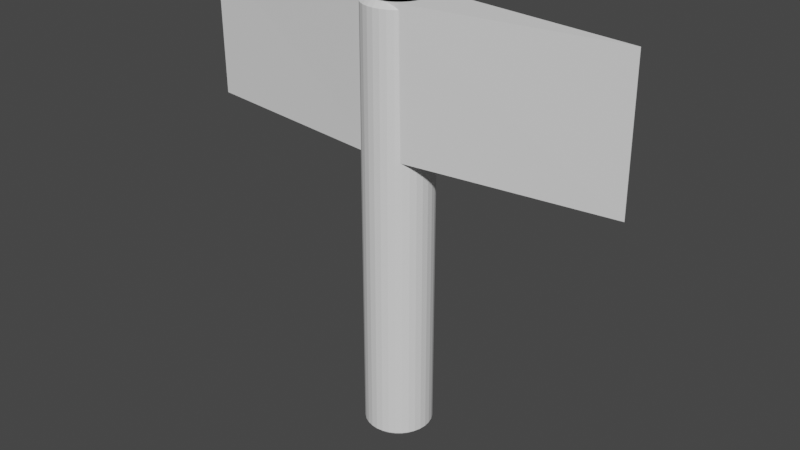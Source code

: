 # Source: Axe.blend  (saved by Blender 3.3.6; exported with 4.5.12 LTS)
import bpy
from mathutils import Matrix  # noqa: F401  (used for matrix-valued properties, if any)

bpy.ops.wm.read_factory_settings(use_empty=True)
scene = bpy.context.scene
scene.name = 'Scene'

# ---- collections
col_collection = bpy.data.collections.new('Collection'); scene.collection.children.link(col_collection)

# ---- world
world_world = bpy.data.worlds.new('World'); scene.world = world_world
world_world.use_nodes = True; world_world.node_tree.nodes.clear()
_N = world_world.node_tree.nodes; _L = world_world.node_tree.links
n0 = _N.new('ShaderNodeOutputWorld'); n0.name = 'World Output'; n0.location = (300, 300)
n1 = _N.new('ShaderNodeBackground'); n1.name = 'Background'; n1.location = (10, 300)
n1.inputs[0].default_value = (0.05088, 0.05088, 0.05088, 1.0)
_L.new(n1.outputs[0], n0.inputs[0])
n0.is_active_output = True
world_world.color = (0.05088, 0.05088, 0.05088)
world_world.use_sun_shadow = False
world_world.sun_shadow_jitter_overblur = 0.0

# ---- meshes
me_cylinder = bpy.data.meshes.new('Cylinder')
me_cylinder.from_pydata([(6.878, 0.009595, 5.82), (6.842, 0.00748, 10.08), (-6.756, 0.01438, 5.82), (6.878, 0.007445, 5.82), (-6.793, 0.002697, 10.08), (-6.793, 0.01419, 10.08), (6.842, 0.009631, 10.08), (-6.756, 0.002887, 5.82), (0.02423, 0.8492, 10.08), (0.02423, -0.8605, 10.08), (0.06103, 0.8776, 5.82), (0.06103, -0.8322, 5.82), (0.0, 0.8945, -3.061), (-2.01e-09, 1.023, -2.934), (0.1745, 0.8774, -3.061), (0.1995, 1.003, -2.934), (0.3423, 0.8264, -3.061), (0.3913, 0.9447, -2.934), (0.497, 0.7438, -3.061), (0.5681, 0.8502, -2.934), (0.6325, 0.6325, -3.061), (0.723, 0.723, -2.934), (0.7438, 0.497, -3.061), (0.8502, 0.5681, -2.934), (0.8264, 0.3423, -3.061), (0.9447, 0.3913, -2.934), (0.8774, 0.1745, -3.061), (1.003, 0.1995, -2.934), (0.8945, 0.0, -3.061), (1.023, 0.0, -2.934), (0.8774, -0.1745, -3.061), (1.003, -0.1995, -2.934), (0.8264, -0.3423, -3.061), (0.9447, -0.3913, -2.934), (0.7438, -0.497, -3.061), (0.8502, -0.5681, -2.934), (0.6325, -0.6325, -3.061), (0.723, -0.723, -2.934), (0.497, -0.7438, -3.061), (0.5681, -0.8502, -2.934), (0.3423, -0.8264, -3.061), (0.3913, -0.9447, -2.934), (0.1745, -0.8774, -3.061), (0.1995, -1.003, -2.934), (0.0, -0.8945, -3.061), (-2.01e-09, -1.023, -2.934), (-0.1745, -0.8774, -3.061), (-0.1995, -1.003, -2.934), (-0.3423, -0.8264, -3.061), (-0.3913, -0.9447, -2.934), (-0.497, -0.7438, -3.061), (-0.5681, -0.8502, -2.934), (-0.6325, -0.6325, -3.061), (-0.723, -0.723, -2.934), (-0.7438, -0.497, -3.061), (-0.8502, -0.5681, -2.934), (-0.8264, -0.3423, -3.061), (-0.9447, -0.3913, -2.934), (-0.8774, -0.1745, -3.061), (-1.003, -0.1995, -2.934), (-0.8945, 0.0, -3.061), (-1.023, 0.0, -2.934), (-0.8774, 0.1745, -3.061), (-1.003, 0.1995, -2.934), (-0.8264, 0.3423, -3.061), (-0.9447, 0.3913, -2.934), (-0.7438, 0.497, -3.061), (-0.8502, 0.5681, -2.934), (-0.6325, 0.6325, -3.061), (-0.723, 0.723, -2.934), (-0.497, 0.7438, -3.061), (-0.5681, 0.8502, -2.934), (-0.3423, 0.8264, -3.061), (-0.3913, 0.9447, -2.934), (-0.1745, 0.8774, -3.061), (-0.1995, 1.003, -2.934), (0.9447, 0.3913, 9.917), (0.7959, 0.3297, 10.08), (0.8449, 0.1681, 10.08), (1.003, 0.1995, 9.917), (-0.3913, 0.9447, 9.917), (-0.3297, 0.7959, 10.08), (-0.1681, 0.8449, 10.08), (-0.1995, 1.003, 9.917), (-0.1681, -0.8449, 10.08), (-0.1995, -1.003, 9.917), (0.7959, -0.3297, 10.08), (0.9447, -0.3913, 9.917), (0.3297, 0.7959, 10.08), (0.3913, 0.9447, 9.917), (-0.9447, -0.3913, 9.917), (-0.7959, -0.3297, 10.08), (-0.8449, -0.1681, 10.08), (-1.003, -0.1995, 9.917), (0.4786, -0.7163, 10.08), (0.5681, -0.8502, 9.917), (0.7163, 0.4786, 10.08), (0.8502, 0.5681, 9.917), (-0.723, 0.723, 9.917), (-0.6091, 0.6091, 10.08), (-0.4786, 0.7163, 10.08), (-0.5681, 0.8502, 9.917), (-2.048e-07, -1.023, 9.917), (-2.068e-07, -0.8615, 10.08), (1.003, -0.1995, 9.917), (0.8449, -0.1681, 10.08), (-2.048e-07, 1.023, 9.917), (-2.068e-07, 0.8615, 10.08), (-0.723, -0.723, 9.917), (-0.6091, -0.6091, 10.08), (-0.7163, -0.4786, 10.08), (-0.8502, -0.5681, 9.917), (0.723, -0.723, 9.917), (0.6091, -0.6091, 10.08), (0.723, 0.723, 9.917), (0.6091, 0.6091, 10.08), (-0.9447, 0.3913, 9.917), (-0.7959, 0.3297, 10.08), (-0.7163, 0.4786, 10.08), (-0.8502, 0.5681, 9.917), (0.1995, -1.003, 9.917), (0.1681, -0.8449, 10.08), (1.023, 0.0, 9.917), (0.8615, 0.0, 10.08), (0.1995, 1.003, 9.917), (0.1681, 0.8449, 10.08), (-0.3913, -0.9447, 9.917), (-0.3297, -0.7959, 10.08), (-0.4786, -0.7163, 10.08), (-0.5681, -0.8502, 9.917), (0.8502, -0.5681, 9.917), (0.7163, -0.4786, 10.08), (0.5681, 0.8502, 9.917), (0.4786, 0.7163, 10.08), (-1.023, 0.0, 9.917), (-0.8615, 0.0, 10.08), (-0.8449, 0.1681, 10.08), (-1.003, 0.1995, 9.917), (0.3913, -0.9447, 9.917), (0.3297, -0.7959, 10.08)], [], [(45, 102, 85, 47), (57, 90, 93, 59), (65, 116, 119, 67), (69, 98, 101, 71), (25, 76, 79, 27), (27, 79, 122, 29), (73, 80, 83, 75), (13, 106, 124, 15), (33, 87, 130, 35), (15, 124, 89, 17), (19, 132, 114, 21), (39, 95, 138, 41), (21, 114, 97, 23), (49, 126, 129, 51), (29, 122, 104, 31), (47, 85, 126, 49), (31, 104, 87, 33), (61, 134, 137, 63), (35, 130, 112, 37), (51, 129, 108, 53), (59, 93, 134, 61), (55, 111, 90, 57), (37, 112, 95, 39), (41, 138, 120, 43), (63, 137, 116, 65), (43, 120, 102, 45), (67, 119, 98, 69), (75, 83, 106, 13), (71, 101, 80, 73), (23, 97, 76, 25), (17, 89, 132, 19), (53, 108, 111, 55), (5, 2, 7, 4), (9, 11, 0, 6), (6, 0, 3, 1), (8, 10, 2, 5), (9, 6, 1, 8), (11, 7, 2, 10), (0, 11, 10, 3), (4, 9, 8, 5), (1, 3, 10, 8), (4, 7, 11, 9), (13, 15, 14, 12), (15, 17, 16, 14), (17, 19, 18, 16), (19, 21, 20, 18), (21, 23, 22, 20), (23, 25, 24, 22), (25, 27, 26, 24), (27, 29, 28, 26), (29, 31, 30, 28), (31, 33, 32, 30), (33, 35, 34, 32), (35, 37, 36, 34), (37, 39, 38, 36), (39, 41, 40, 38), (41, 43, 42, 40), (43, 45, 44, 42), (45, 47, 46, 44), (47, 49, 48, 46), (49, 51, 50, 48), (51, 53, 52, 50), (53, 55, 54, 52), (55, 57, 56, 54), (57, 59, 58, 56), (59, 61, 60, 58), (61, 63, 62, 60), (63, 65, 64, 62), (65, 67, 66, 64), (67, 69, 68, 66), (69, 71, 70, 68), (71, 73, 72, 70), (73, 75, 74, 72), (75, 13, 12, 74), (12, 14, 16, 18, 20, 22, 24, 26, 28, 30, 32, 34, 36, 38, 40, 42, 44, 46, 48, 50, 52, 54, 56, 58, 60, 62, 64, 66, 68, 70, 72, 74), (101, 98, 99, 100), (85, 102, 103, 84), (87, 104, 105, 86), (89, 124, 125, 88), (111, 108, 109, 110), (95, 112, 113, 94), (97, 114, 115, 96), (119, 116, 117, 118), (102, 120, 121, 103), (104, 122, 123, 105), (124, 106, 107, 125), (129, 126, 127, 128), (112, 130, 131, 113), (114, 132, 133, 115), (137, 134, 135, 136), (120, 138, 139, 121), (79, 76, 77, 78), (126, 85, 84, 127), (130, 87, 86, 131), (132, 89, 88, 133), (93, 90, 91, 92), (138, 95, 94, 139), (76, 97, 96, 77), (83, 80, 81, 82), (106, 83, 82, 107), (80, 101, 100, 81), (98, 119, 118, 99), (116, 137, 136, 117), (134, 93, 92, 135), (90, 111, 110, 91), (108, 129, 128, 109), (122, 79, 78, 123), (125, 107, 82, 81, 100, 99, 118, 117, 136, 135, 92, 91, 110, 109, 128, 127, 84, 103, 121, 139, 94, 113, 131, 86, 105, 123, 78, 77, 96, 115, 133, 88)])
_uv = me_cylinder.uv_layers.new(name='UVMap')
_uv.uv.foreach_set('vector', [0.5, 0.5048, 0.5, 0.9939, 0.4688, 0.9939, 0.4688, 0.5048, 0.3125, 0.5048, 0.3125, 0.9939, 0.2812, 0.9939, 0.2812, 0.5048, 0.1875, 0.5048, 0.1875, 0.9939, 0.1562, 0.9939, 0.1562, 0.5048, 0.125, 0.5048, 0.125, 0.9939, 0.09375, 0.9939, 0.09375, 0.5048, 0.8125, 0.5048, 0.8125, 0.9939, 0.7812, 0.9939, 0.7812, 0.5048, 0.7812, 0.5048, 0.7812, 0.9939, 0.75, 0.9939, 0.75, 0.5048, 0.0625, 0.5048, 0.0625, 0.9939, 0.03125, 0.9939, 0.03125, 0.5048, 1.0, 0.5048, 1.0, 0.9939, 0.9688, 0.9939, 0.9688, 0.5048, 0.6875, 0.5048, 0.6875, 0.9939, 0.6562, 0.9939, 0.6562, 0.5048, 0.9688, 0.5048, 0.9688, 0.9939, 0.9375, 0.9939, 0.9375, 0.5048, 0.9062, 0.5048, 0.9062, 0.9939, 0.875, 0.9939, 0.875, 0.5048, 0.5938, 0.5048, 0.5938, 0.9939, 0.5625, 0.9939, 0.5625, 0.5048, 0.875, 0.5048, 0.875, 0.9939, 0.8438, 0.9939, 0.8438, 0.5048, 0.4375, 0.5048, 0.4375, 0.9939, 0.4062, 0.9939, 0.4062, 0.5048, 0.75, 0.5048, 0.75, 0.9939, 0.7188, 0.9939, 0.7188, 0.5048, 0.4688, 0.5048, 0.4688, 0.9939, 0.4375, 0.9939, 0.4375, 0.5048, 0.7188, 0.5048, 0.7188, 0.9939, 0.6875, 0.9939, 0.6875, 0.5048, 0.25, 0.5048, 0.25, 0.9939, 0.2188, 0.9939, 0.2188, 0.5048, 0.6562, 0.5048, 0.6562, 0.9939, 0.625, 0.9939, 0.625, 0.5048, 0.4062, 0.5048, 0.4062, 0.9939, 0.375, 0.9939, 0.375, 0.5048, 0.2812, 0.5048, 0.2812, 0.9939, 0.25, 0.9939, 0.25, 0.5048, 0.3438, 0.5048, 0.3438, 0.9939, 0.3125, 0.9939, 0.3125, 0.5048, 0.625, 0.5048, 0.625, 0.9939, 0.5938, 0.9939, 0.5938, 0.5048, 0.5625, 0.5048, 0.5625, 0.9939, 0.5312, 0.9939, 0.5312, 0.5048, 0.2188, 0.5048, 0.2188, 0.9939, 0.1875, 0.9939, 0.1875, 0.5048, 0.5312, 0.5048, 0.5312, 0.9939, 0.5, 0.9939, 0.5, 0.5048, 0.1562, 0.5048, 0.1562, 0.9939, 0.125, 0.9939, 0.125, 0.5048, 0.03125, 0.5048, 0.03125, 0.9939, 0.0, 0.9939, 0.0, 0.5048, 0.09375, 0.5048, 0.09375, 0.9939, 0.0625, 0.9939, 0.0625, 0.5048, 0.8438, 0.5048, 0.8438, 0.9939, 0.8125, 0.9939, 0.8125, 0.5048, 0.9375, 0.5048, 0.9375, 0.9939, 0.9062, 0.9939, 0.9062, 0.5048, 0.375, 0.5048, 0.375, 0.9939, 0.3438, 0.9939, 0.3438, 0.5048, 0.375, 0.0, 0.625, 0.0, 0.625, 0.25, 0.375, 0.25, 0.375, 0.375, 0.625, 0.375, 0.625, 0.5, 0.375, 0.5, 0.375, 0.5, 0.625, 0.5, 0.625, 0.75, 0.375, 0.75, 0.375, 0.875, 0.625, 0.875, 0.625, 1.0, 0.375, 1.0, 0.25, 0.5, 0.375, 0.5, 0.375, 0.75, 0.25, 0.75, 0.75, 0.5, 0.875, 0.5, 0.875, 0.75, 0.75, 0.75, 0.625, 0.5, 0.75, 0.5, 0.75, 0.75, 0.625, 0.75, 0.125, 0.5, 0.25, 0.5, 0.25, 0.75, 0.125, 0.75, 0.375, 0.75, 0.625, 0.75, 0.625, 0.875, 0.375, 0.875, 0.375, 0.25, 0.625, 0.25, 0.625, 0.375, 0.375, 0.375, 0.75, 0.49, 0.7968, 0.4854, 0.791, 0.4559, 0.75, 0.46, 0.7968, 0.4854, 0.8418, 0.4717, 0.8303, 0.444, 0.791, 0.4559, 0.8418, 0.4717, 0.8833, 0.4496, 0.8666, 0.4246, 0.8303, 0.444, 0.8833, 0.4496, 0.9197, 0.4197, 0.8985, 0.3985, 0.8666, 0.4246, 0.9197, 0.4197, 0.9496, 0.3833, 0.9246, 0.3666, 0.8985, 0.3985, 0.9496, 0.3833, 0.9717, 0.3418, 0.944, 0.3303, 0.9246, 0.3666, 0.9717, 0.3418, 0.9854, 0.2968, 0.9559, 0.291, 0.944, 0.3303, 0.9854, 0.2968, 0.99, 0.25, 0.96, 0.25, 0.9559, 0.291, 0.99, 0.25, 0.9854, 0.2032, 0.9559, 0.209, 0.96, 0.25, 0.9854, 0.2032, 0.9717, 0.1582, 0.944, 0.1697, 0.9559, 0.209, 0.9717, 0.1582, 0.9496, 0.1167, 0.9246, 0.1334, 0.944, 0.1697, 0.9496, 0.1167, 0.9197, 0.08029, 0.8985, 0.1015, 0.9246, 0.1334, 0.9197, 0.08029, 0.8833, 0.05045, 0.8666, 0.07543, 0.8985, 0.1015, 0.8833, 0.05045, 0.8418, 0.02827, 0.8303, 0.05602, 0.8666, 0.07543, 0.8418, 0.02827, 0.7968, 0.01461, 0.791, 0.04408, 0.8303, 0.05602, 0.7968, 0.01461, 0.75, 0.01, 0.75, 0.04004, 0.791, 0.04408, 0.75, 0.01, 0.7032, 0.01461, 0.709, 0.04408, 0.75, 0.04004, 0.7032, 0.01461, 0.6582, 0.02827, 0.6697, 0.05602, 0.709, 0.04408, 0.6582, 0.02827, 0.6167, 0.05045, 0.6334, 0.07543, 0.6697, 0.05602, 0.6167, 0.05045, 0.5803, 0.08029, 0.6015, 0.1015, 0.6334, 0.07543, 0.5803, 0.08029, 0.5504, 0.1167, 0.5754, 0.1334, 0.6015, 0.1015, 0.5504, 0.1167, 0.5283, 0.1582, 0.556, 0.1697, 0.5754, 0.1334, 0.5283, 0.1582, 0.5146, 0.2032, 0.5441, 0.209, 0.556, 0.1697, 0.5146, 0.2032, 0.51, 0.25, 0.54, 0.25, 0.5441, 0.209, 0.51, 0.25, 0.5146, 0.2968, 0.5441, 0.291, 0.54, 0.25, 0.5146, 0.2968, 0.5283, 0.3418, 0.556, 0.3303, 0.5441, 0.291, 0.5283, 0.3418, 0.5504, 0.3833, 0.5754, 0.3666, 0.556, 0.3303, 0.5504, 0.3833, 0.5803, 0.4197, 0.6015, 0.3985, 0.5754, 0.3666, 0.5803, 0.4197, 0.6167, 0.4496, 0.6334, 0.4246, 0.6015, 0.3985, 0.6167, 0.4496, 0.6582, 0.4717, 0.6697, 0.444, 0.6334, 0.4246, 0.6582, 0.4717, 0.7032, 0.4854, 0.709, 0.4559, 0.6697, 0.444, 0.7032, 0.4854, 0.75, 0.49, 0.75, 0.46, 0.709, 0.4559, 0.75, 0.46, 0.791, 0.4559, 0.8303, 0.444, 0.8666, 0.4246, 0.8985, 0.3985, 0.9246, 0.3666, 0.944, 0.3303, 0.9559, 0.291, 0.96, 0.25, 0.9559, 0.209, 0.944, 0.1697, 0.9246, 0.1334, 0.8985, 0.1015, 0.8666, 0.07543, 0.8303, 0.05602, 0.791, 0.04408, 0.75, 0.04004, 0.709, 0.04408, 0.6697, 0.05602, 0.6334, 0.07543, 0.6015, 0.1015, 0.5754, 0.1334, 0.556, 0.1697, 0.5441, 0.209, 0.54, 0.25, 0.5441, 0.291, 0.556, 0.3303, 0.5754, 0.3666, 0.6015, 0.3985, 0.6334, 0.4246, 0.6697, 0.444, 0.709, 0.4559, 0.1167, 0.4496, 0.08029, 0.4197, 0.107, 0.393, 0.1377, 0.4181, 0.2032, 0.01461, 0.25, 0.01, 0.25, 0.0478, 0.2106, 0.05169, 0.4717, 0.1582, 0.4854, 0.2032, 0.4483, 0.2106, 0.4368, 0.1726, 0.3418, 0.4717, 0.2968, 0.4854, 0.2894, 0.4483, 0.3274, 0.4368, 0.05045, 0.1167, 0.08029, 0.08029, 0.107, 0.107, 0.08188, 0.1377, 0.3833, 0.05045, 0.4197, 0.08029, 0.393, 0.107, 0.3623, 0.08188, 0.4496, 0.3833, 0.4197, 0.4197, 0.393, 0.393, 0.4181, 0.3623, 0.05045, 0.3833, 0.02827, 0.3418, 0.0632, 0.3274, 0.08188, 0.3623, 0.25, 0.01, 0.2968, 0.01461, 0.2894, 0.05169, 0.25, 0.0478, 0.4854, 0.2032, 0.49, 0.25, 0.4522, 0.25, 0.4483, 0.2106, 0.2968, 0.4854, 0.25, 0.49, 0.25, 0.4522, 0.2894, 0.4483, 0.1167, 0.05045, 0.1582, 0.02827, 0.1726, 0.0632, 0.1377, 0.08188, 0.4197, 0.08029, 0.4496, 0.1167, 0.4181, 0.1377, 0.393, 0.107, 0.4197, 0.4197, 0.3833, 0.4496, 0.3623, 0.4181, 0.393, 0.393, 0.01461, 0.2968, 0.01, 0.25, 0.0478, 0.25, 0.05169, 0.2894, 0.2968, 0.01461, 0.3418, 0.02827, 0.3274, 0.0632, 0.2894, 0.05169, 0.4854, 0.2968, 0.4717, 0.3418, 0.4368, 0.3274, 0.4483, 0.2894, 0.1582, 0.02827, 0.2032, 0.01461, 0.2106, 0.05169, 0.1726, 0.0632, 0.4496, 0.1167, 0.4717, 0.1582, 0.4368, 0.1726, 0.4181, 0.1377, 0.3833, 0.4496, 0.3418, 0.4717, 0.3274, 0.4368, 0.3623, 0.4181, 0.01461, 0.2032, 0.02827, 0.1582, 0.0632, 0.1726, 0.05169, 0.2106, 0.3418, 0.02827, 0.3833, 0.05045, 0.3623, 0.08188, 0.3274, 0.0632, 0.4717, 0.3418, 0.4496, 0.3833, 0.4181, 0.3623, 0.4368, 0.3274, 0.2032, 0.4854, 0.1582, 0.4717, 0.1726, 0.4368, 0.2106, 0.4483, 0.25, 0.49, 0.2032, 0.4854, 0.2106, 0.4483, 0.25, 0.4522, 0.1582, 0.4717, 0.1167, 0.4496, 0.1377, 0.4181, 0.1726, 0.4368, 0.08029, 0.4197, 0.05045, 0.3833, 0.08188, 0.3623, 0.107, 0.393, 0.02827, 0.3418, 0.01461, 0.2968, 0.05169, 0.2894, 0.0632, 0.3274, 0.01, 0.25, 0.01461, 0.2032, 0.05169, 0.2106, 0.0478, 0.25, 0.02827, 0.1582, 0.05045, 0.1167, 0.08188, 0.1377, 0.0632, 0.1726, 0.08029, 0.08029, 0.1167, 0.05045, 0.1377, 0.08188, 0.107, 0.107, 0.49, 0.25, 0.4854, 0.2968, 0.4483, 0.2894, 0.4522, 0.25, 0.2894, 0.4483, 0.25, 0.4522, 0.2106, 0.4483, 0.1726, 0.4368, 0.1377, 0.4181, 0.107, 0.393, 0.08188, 0.3623, 0.0632, 0.3274, 0.05169, 0.2894, 0.0478, 0.25, 0.05169, 0.2106, 0.0632, 0.1726, 0.08188, 0.1377, 0.107, 0.107, 0.1377, 0.08188, 0.1726, 0.0632, 0.2106, 0.05169, 0.25, 0.0478, 0.2894, 0.05169, 0.3274, 0.0632, 0.3623, 0.08188, 0.393, 0.107, 0.4181, 0.1377, 0.4368, 0.1726, 0.4483, 0.2106, 0.4522, 0.25, 0.4483, 0.2894, 0.4368, 0.3274, 0.4181, 0.3623, 0.393, 0.393, 0.3623, 0.4181, 0.3274, 0.4368])
me_cylinder.update()

# ---- objects
ob_cylinder = bpy.data.objects.new('Cylinder', me_cylinder)

# ---- transforms, parenting, visibility, modifiers, constraints
ob_cylinder.location = (-0.461, 0.03582, 3.061)

# ---- collection membership
col_collection.objects.link(ob_cylinder)

# ---- scene / render settings (as saved in the file)
scene.frame_start = 1; scene.frame_end = 250; scene.frame_set(1)
scene.render.engine = 'BLENDER_EEVEE_NEXT'
scene.cycles.sampling_pattern = 'TABULATED_SOBOL'
scene.cycles.use_light_tree = False
scene.view_settings.view_transform = 'Filmic'
bpy.context.view_layer.update()

# ---- added for rendering (the .blend has no active camera and no usable light): camera, sun
cam_auto = bpy.data.cameras.new('AutoCamera')
cam_auto.lens = 50.0
cam_auto.sensor_width = 36.0
cam_auto.clip_end = 1000.0
ob_auto_camera = bpy.data.objects.new('AutoCamera', cam_auto)
scene.collection.objects.link(ob_auto_camera)
ob_auto_camera.location = (17.2269, -21.1385, 20.6856)
ob_auto_camera.rotation_euler = (1.09748, -7.21219e-08, 0.694738)
scene.camera = ob_auto_camera
light_auto_sun = bpy.data.lights.new('AutoSun', 'SUN')
light_auto_sun.energy = 3.0
light_auto_sun.angle = 0.0523599
ob_auto_sun = bpy.data.objects.new('AutoSun', light_auto_sun)
scene.collection.objects.link(ob_auto_sun)
ob_auto_sun.rotation_euler = (0.872665, 0.174533, 0.523599)
bpy.context.view_layer.update()
